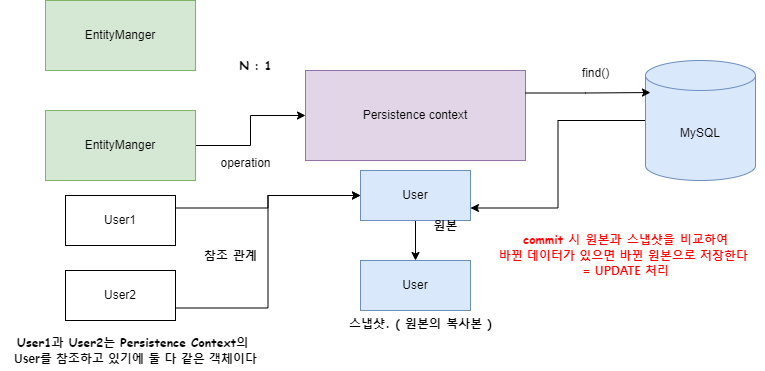

The diagram above was exported from draw.io. Its source (the exported page's mxGraphModel, read from the mxfile embedded in the PNG):
<mxGraphModel dx="1195" dy="643" grid="1" gridSize="10" guides="1" tooltips="1" connect="1" arrows="1" fold="1" page="1" pageScale="1" pageWidth="827" pageHeight="1169" math="0" shadow="0">
  <root>
    <mxCell id="0" />
    <mxCell id="1" parent="0" />
    <mxCell id="MwTy-hL4oXNgihhjVwYQ-2" value="EntityManger" style="rounded=0;whiteSpace=wrap;html=1;fillColor=#d5e8d4;strokeColor=#82b366;" vertex="1" parent="1">
      <mxGeometry x="80" y="390" width="150" height="70" as="geometry" />
    </mxCell>
    <mxCell id="MwTy-hL4oXNgihhjVwYQ-18" style="edgeStyle=orthogonalEdgeStyle;rounded=0;orthogonalLoop=1;jettySize=auto;html=1;exitX=0;exitY=0.5;exitDx=0;exitDy=0;exitPerimeter=0;entryX=1;entryY=0.75;entryDx=0;entryDy=0;" edge="1" parent="1" source="MwTy-hL4oXNgihhjVwYQ-3" target="MwTy-hL4oXNgihhjVwYQ-21">
      <mxGeometry relative="1" as="geometry">
        <mxPoint x="560" y="510" as="targetPoint" />
      </mxGeometry>
    </mxCell>
    <mxCell id="MwTy-hL4oXNgihhjVwYQ-3" value="MySQL" style="shape=cylinder3;whiteSpace=wrap;html=1;boundedLbl=1;backgroundOutline=1;size=15;fillColor=#dae8fc;strokeColor=#6c8ebf;" vertex="1" parent="1">
      <mxGeometry x="680" y="450" width="110" height="120" as="geometry" />
    </mxCell>
    <mxCell id="MwTy-hL4oXNgihhjVwYQ-6" value="Persistence context" style="rounded=0;whiteSpace=wrap;html=1;fillColor=#e1d5e7;strokeColor=#9673a6;" vertex="1" parent="1">
      <mxGeometry x="340" y="460" width="220" height="90" as="geometry" />
    </mxCell>
    <mxCell id="MwTy-hL4oXNgihhjVwYQ-16" style="edgeStyle=orthogonalEdgeStyle;rounded=0;orthogonalLoop=1;jettySize=auto;html=1;exitX=1;exitY=0.5;exitDx=0;exitDy=0;" edge="1" parent="1" source="MwTy-hL4oXNgihhjVwYQ-7" target="MwTy-hL4oXNgihhjVwYQ-6">
      <mxGeometry relative="1" as="geometry" />
    </mxCell>
    <mxCell id="MwTy-hL4oXNgihhjVwYQ-7" value="EntityManger" style="rounded=0;whiteSpace=wrap;html=1;fillColor=#d5e8d4;strokeColor=#82b366;" vertex="1" parent="1">
      <mxGeometry x="80" y="500" width="150" height="70" as="geometry" />
    </mxCell>
    <mxCell id="MwTy-hL4oXNgihhjVwYQ-9" value="&lt;b&gt;&lt;font face=&quot;Comic Sans MS&quot;&gt;N : 1&lt;/font&gt;&lt;/b&gt;" style="text;html=1;align=center;verticalAlign=middle;resizable=0;points=[];autosize=1;strokeColor=none;fillColor=none;" vertex="1" parent="1">
      <mxGeometry x="260" y="440" width="60" height="30" as="geometry" />
    </mxCell>
    <mxCell id="MwTy-hL4oXNgihhjVwYQ-24" style="edgeStyle=orthogonalEdgeStyle;rounded=0;orthogonalLoop=1;jettySize=auto;html=1;exitX=1;exitY=0.25;exitDx=0;exitDy=0;entryX=0;entryY=0.5;entryDx=0;entryDy=0;" edge="1" parent="1" source="MwTy-hL4oXNgihhjVwYQ-14" target="MwTy-hL4oXNgihhjVwYQ-21">
      <mxGeometry relative="1" as="geometry" />
    </mxCell>
    <mxCell id="MwTy-hL4oXNgihhjVwYQ-14" value="User1" style="html=1;whiteSpace=wrap;" vertex="1" parent="1">
      <mxGeometry x="100" y="585" width="110" height="50" as="geometry" />
    </mxCell>
    <mxCell id="MwTy-hL4oXNgihhjVwYQ-25" style="edgeStyle=orthogonalEdgeStyle;rounded=0;orthogonalLoop=1;jettySize=auto;html=1;exitX=1;exitY=0.75;exitDx=0;exitDy=0;entryX=0;entryY=0.5;entryDx=0;entryDy=0;" edge="1" parent="1" source="MwTy-hL4oXNgihhjVwYQ-15" target="MwTy-hL4oXNgihhjVwYQ-21">
      <mxGeometry relative="1" as="geometry" />
    </mxCell>
    <mxCell id="MwTy-hL4oXNgihhjVwYQ-15" value="User2" style="html=1;whiteSpace=wrap;" vertex="1" parent="1">
      <mxGeometry x="100" y="660" width="110" height="50" as="geometry" />
    </mxCell>
    <mxCell id="MwTy-hL4oXNgihhjVwYQ-17" value="operation" style="text;html=1;align=center;verticalAlign=middle;resizable=0;points=[];autosize=1;strokeColor=none;fillColor=none;" vertex="1" parent="1">
      <mxGeometry x="245" y="538" width="70" height="30" as="geometry" />
    </mxCell>
    <mxCell id="MwTy-hL4oXNgihhjVwYQ-19" style="edgeStyle=orthogonalEdgeStyle;rounded=0;orthogonalLoop=1;jettySize=auto;html=1;exitX=1;exitY=0.25;exitDx=0;exitDy=0;entryX=0.045;entryY=0.267;entryDx=0;entryDy=0;entryPerimeter=0;" edge="1" parent="1" source="MwTy-hL4oXNgihhjVwYQ-6" target="MwTy-hL4oXNgihhjVwYQ-3">
      <mxGeometry relative="1" as="geometry" />
    </mxCell>
    <mxCell id="MwTy-hL4oXNgihhjVwYQ-20" value="find()" style="text;html=1;align=center;verticalAlign=middle;resizable=0;points=[];autosize=1;strokeColor=none;fillColor=none;" vertex="1" parent="1">
      <mxGeometry x="605" y="448" width="50" height="30" as="geometry" />
    </mxCell>
    <mxCell id="MwTy-hL4oXNgihhjVwYQ-30" value="" style="edgeStyle=orthogonalEdgeStyle;rounded=0;orthogonalLoop=1;jettySize=auto;html=1;" edge="1" parent="1" source="MwTy-hL4oXNgihhjVwYQ-21" target="MwTy-hL4oXNgihhjVwYQ-29">
      <mxGeometry relative="1" as="geometry" />
    </mxCell>
    <mxCell id="MwTy-hL4oXNgihhjVwYQ-21" value="User" style="html=1;whiteSpace=wrap;fillColor=#dae8fc;strokeColor=#6c8ebf;" vertex="1" parent="1">
      <mxGeometry x="395" y="560" width="110" height="50" as="geometry" />
    </mxCell>
    <mxCell id="MwTy-hL4oXNgihhjVwYQ-22" value="&lt;b&gt;&lt;font face=&quot;Comic Sans MS&quot;&gt;스냅샷. ( 원본의 복사본 )&lt;/font&gt;&lt;/b&gt;&lt;div&gt;&lt;br&gt;&lt;/div&gt;" style="text;html=1;align=center;verticalAlign=middle;resizable=0;points=[];autosize=1;strokeColor=none;fillColor=none;" vertex="1" parent="1">
      <mxGeometry x="370" y="700" width="170" height="40" as="geometry" />
    </mxCell>
    <mxCell id="MwTy-hL4oXNgihhjVwYQ-26" value="&lt;b&gt;&lt;font face=&quot;Comic Sans MS&quot;&gt;참조 관계&lt;/font&gt;&lt;/b&gt;" style="text;html=1;align=center;verticalAlign=middle;resizable=0;points=[];autosize=1;strokeColor=none;fillColor=none;" vertex="1" parent="1">
      <mxGeometry x="225" y="630" width="80" height="30" as="geometry" />
    </mxCell>
    <mxCell id="MwTy-hL4oXNgihhjVwYQ-27" value="&lt;b&gt;&lt;font face=&quot;Comic Sans MS&quot;&gt;User1과 User2는 Persistence Context의&amp;nbsp;&lt;/font&gt;&lt;/b&gt;&lt;div&gt;&lt;b&gt;&lt;font face=&quot;jY8zkcl0FNjB-Prtdf6l&quot;&gt;User를 참조하고 있기에 둘 다 같은 객체이다&lt;/font&gt;&lt;/b&gt;&lt;/div&gt;" style="text;html=1;align=center;verticalAlign=middle;resizable=0;points=[];autosize=1;strokeColor=none;fillColor=none;" vertex="1" parent="1">
      <mxGeometry x="35" y="720" width="270" height="40" as="geometry" />
    </mxCell>
    <mxCell id="MwTy-hL4oXNgihhjVwYQ-29" value="User" style="html=1;whiteSpace=wrap;fillColor=#dae8fc;strokeColor=#6c8ebf;" vertex="1" parent="1">
      <mxGeometry x="395" y="650" width="110" height="50" as="geometry" />
    </mxCell>
    <mxCell id="MwTy-hL4oXNgihhjVwYQ-31" value="&lt;b&gt;&lt;font face=&quot;Comic Sans MS&quot;&gt;원본&lt;/font&gt;&lt;/b&gt;" style="text;html=1;align=center;verticalAlign=middle;resizable=0;points=[];autosize=1;strokeColor=none;fillColor=none;" vertex="1" parent="1">
      <mxGeometry x="455" y="600" width="50" height="30" as="geometry" />
    </mxCell>
    <mxCell id="MwTy-hL4oXNgihhjVwYQ-32" value="&lt;font face=&quot;Comic Sans MS&quot; color=&quot;#ff0000&quot;&gt;&lt;b&gt;commit 시 원본과 스냅샷을 비교하여&lt;/b&gt;&lt;/font&gt;&lt;div&gt;&lt;font face=&quot;h00pKq8pwIIajJEc42gO&quot; color=&quot;#ff0000&quot;&gt;&lt;b&gt;바뀐 데이터가 있으면 바뀐 원본으로 저장한다&amp;nbsp;&lt;/b&gt;&lt;/font&gt;&lt;/div&gt;&lt;div&gt;&lt;font face=&quot;h00pKq8pwIIajJEc42gO&quot; color=&quot;#ff0000&quot;&gt;&lt;b&gt;= UPDATE 처리&lt;/b&gt;&lt;/font&gt;&lt;/div&gt;" style="text;html=1;align=center;verticalAlign=middle;resizable=0;points=[];autosize=1;strokeColor=none;fillColor=none;" vertex="1" parent="1">
      <mxGeometry x="520" y="615" width="280" height="60" as="geometry" />
    </mxCell>
  </root>
</mxGraphModel>